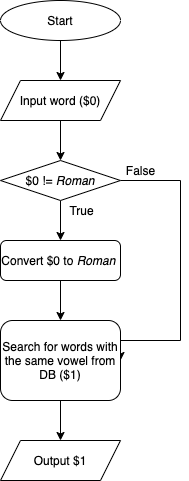

The diagram above was exported from draw.io. Its source (the exported page's mxGraphModel, read from the mxfile embedded in the PNG):
<mxGraphModel dx="555" dy="516" grid="1" gridSize="10" guides="1" tooltips="1" connect="1" arrows="1" fold="1" page="1" pageScale="1" pageWidth="827" pageHeight="1169" math="0" shadow="0">
  <root>
    <mxCell id="0" />
    <mxCell id="1" parent="0" />
    <mxCell id="7" value="" style="edgeStyle=orthogonalEdgeStyle;rounded=0;orthogonalLoop=1;jettySize=auto;html=1;" edge="1" parent="1" source="3" target="6">
      <mxGeometry relative="1" as="geometry" />
    </mxCell>
    <mxCell id="3" value="Start" style="ellipse;whiteSpace=wrap;html=1;" vertex="1" parent="1">
      <mxGeometry x="180" y="40" width="120" height="40" as="geometry" />
    </mxCell>
    <mxCell id="10" value="" style="edgeStyle=orthogonalEdgeStyle;rounded=0;orthogonalLoop=1;jettySize=auto;html=1;" edge="1" parent="1" source="6" target="9">
      <mxGeometry relative="1" as="geometry" />
    </mxCell>
    <mxCell id="6" value="Input word ($0)" style="shape=parallelogram;perimeter=parallelogramPerimeter;whiteSpace=wrap;html=1;fixedSize=1;" vertex="1" parent="1">
      <mxGeometry x="180" y="120" width="120" height="40" as="geometry" />
    </mxCell>
    <mxCell id="8" style="edgeStyle=orthogonalEdgeStyle;rounded=0;orthogonalLoop=1;jettySize=auto;html=1;exitX=0.5;exitY=1;exitDx=0;exitDy=0;" edge="1" parent="1" source="6" target="6">
      <mxGeometry relative="1" as="geometry" />
    </mxCell>
    <mxCell id="12" value="" style="edgeStyle=orthogonalEdgeStyle;rounded=0;orthogonalLoop=1;jettySize=auto;html=1;" edge="1" parent="1" source="9" target="11">
      <mxGeometry relative="1" as="geometry" />
    </mxCell>
    <mxCell id="15" style="edgeStyle=orthogonalEdgeStyle;rounded=0;orthogonalLoop=1;jettySize=auto;html=1;entryX=1;entryY=0.5;entryDx=0;entryDy=0;" edge="1" parent="1" source="9" target="14">
      <mxGeometry relative="1" as="geometry">
        <Array as="points">
          <mxPoint x="360" y="220" />
          <mxPoint x="360" y="380" />
        </Array>
      </mxGeometry>
    </mxCell>
    <mxCell id="9" value="$0 != &lt;i&gt;Roman&lt;/i&gt;" style="rhombus;whiteSpace=wrap;html=1;" vertex="1" parent="1">
      <mxGeometry x="180" y="200" width="120" height="40" as="geometry" />
    </mxCell>
    <mxCell id="17" value="" style="edgeStyle=orthogonalEdgeStyle;rounded=0;orthogonalLoop=1;jettySize=auto;html=1;" edge="1" parent="1" source="11" target="14">
      <mxGeometry relative="1" as="geometry" />
    </mxCell>
    <mxCell id="11" value="Convert $0 to &lt;i&gt;Roman&lt;/i&gt;&amp;nbsp;" style="rounded=1;whiteSpace=wrap;html=1;" vertex="1" parent="1">
      <mxGeometry x="180" y="280" width="120" height="40" as="geometry" />
    </mxCell>
    <mxCell id="13" value="True" style="text;html=1;align=center;verticalAlign=middle;resizable=0;points=[];autosize=1;" vertex="1" parent="1">
      <mxGeometry x="241" y="240" width="40" height="20" as="geometry" />
    </mxCell>
    <mxCell id="20" style="edgeStyle=orthogonalEdgeStyle;rounded=0;orthogonalLoop=1;jettySize=auto;html=1;entryX=0.5;entryY=0;entryDx=0;entryDy=0;" edge="1" parent="1" source="14" target="19">
      <mxGeometry relative="1" as="geometry" />
    </mxCell>
    <mxCell id="14" value="Search for words with the same vowel from DB ($1)" style="rounded=1;whiteSpace=wrap;html=1;" vertex="1" parent="1">
      <mxGeometry x="180" y="360" width="120" height="80" as="geometry" />
    </mxCell>
    <mxCell id="16" value="False" style="text;html=1;align=center;verticalAlign=middle;resizable=0;points=[];autosize=1;" vertex="1" parent="1">
      <mxGeometry x="300" y="200" width="40" height="20" as="geometry" />
    </mxCell>
    <mxCell id="19" value="Output $1" style="shape=parallelogram;perimeter=parallelogramPerimeter;whiteSpace=wrap;html=1;fixedSize=1;" vertex="1" parent="1">
      <mxGeometry x="180" y="480" width="120" height="40" as="geometry" />
    </mxCell>
  </root>
</mxGraphModel>